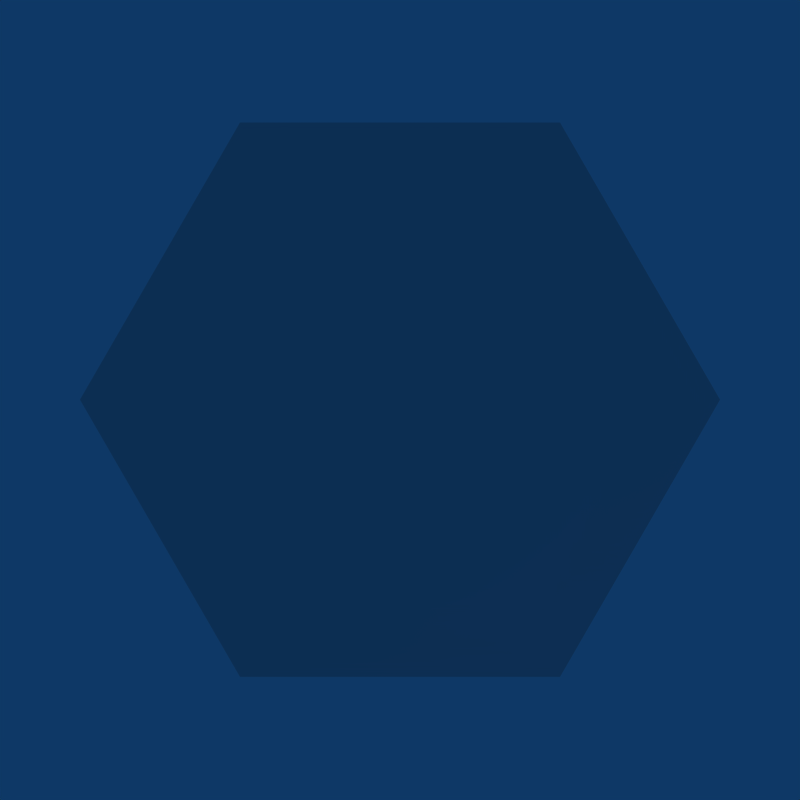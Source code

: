 # Source: HexSquare.blend  (saved by Blender 2.49.2; exported with 4.5.12 LTS)
import bpy
from mathutils import Matrix  # noqa: F401  (used for matrix-valued properties, if any)

bpy.ops.wm.read_factory_settings(use_empty=True)
scene = bpy.context.scene
scene.name = 'Scene'

# ---- collections
col_collection_1 = bpy.data.collections.new('Collection 1'); scene.collection.children.link(col_collection_1)

# ---- world
world_world = bpy.data.worlds.new('World'); scene.world = world_world
world_world.color = (0.05656, 0.2208, 0.4)
world_world.use_sun_shadow = False
world_world.sun_shadow_jitter_overblur = 0.0
world_world.cycles.sampling_method = 'MANUAL'
world_world.cycles.sample_map_resolution = 256

# ---- cameras
cam_camera = bpy.data.cameras.new('Camera')
cam_camera.type = 'ORTHO'
cam_camera.passepartout_alpha = 0.2
cam_camera.clip_end = 100.0
cam_camera.lens = 35.0
cam_camera.ortho_scale = 2.5
cam_camera.show_passepartout = False
cam_camera.show_safe_areas = True
cam_camera.dof.focus_distance = 0.0
cam_camera.dof.aperture_fstop = 128.0

# ---- lights
light_spot = bpy.data.lights.new('Spot', 'POINT')
light_spot.transmission_factor = 0.0
light_spot.cutoff_distance = 30.0
light_spot.energy = 100.0
light_spot.shadow_buffer_clip_start = 1.001
light_spot.shadow_soft_size = 1.0
light_spot.shadow_maximum_resolution = 0.006
light_spot.use_absolute_resolution = True
light_spot.cycles.use_multiple_importance_sampling = False

# ---- meshes
me_hexunit = bpy.data.meshes.new('HexUnit')
me_hexunit.from_pydata([(0.5, 0.5, 0.866), (1.0, 0.5, -9.735e-08), (0.5, 0.5, -0.866), (-0.5, 0.5, -0.866), (-1.0, 0.5, 4.391e-07), (-0.5, 0.5, 0.866), (0.5, -0.5, 0.866), (1.0, -0.5, 1.57e-07), (0.5, -0.5, -0.866), (-0.5, -0.5, -0.866), (-1.0, -0.5, -8.563e-07), (-0.5, -0.5, 0.866), (0.0, 0.5, 2.186e-08), (0.0, -0.5, -2.186e-08)], [], [(12, 0, 1), (13, 7, 6), (12, 1, 2), (13, 8, 7), (12, 2, 3), (13, 9, 8), (12, 3, 4), (13, 10, 9), (12, 4, 5), (13, 11, 10), (5, 0, 12), (13, 6, 11), (0, 6, 7, 1), (1, 7, 8, 2), (2, 8, 9, 3), (3, 9, 10, 4), (4, 10, 11, 5), (6, 0, 5, 11)])
me_hexunit.use_remesh_preserve_volume = False
me_hexunit.use_remesh_preserve_attributes = False
me_hexunit.use_mirror_vertex_groups = False
me_hexunit.update()

# ---- objects
ob_hexunit = bpy.data.objects.new('HexUnit', me_hexunit)
ob_lamp = bpy.data.objects.new('Lamp', light_spot)
ob_camera = bpy.data.objects.new('Camera', cam_camera)

# ---- transforms, parenting, visibility, modifiers, constraints
ob_hexunit.location = (0.0, 0.0, 0.0)
ob_hexunit.lock_rotations_4d = False
ob_hexunit.empty_display_type = 'ARROWS'
ob_hexunit.lineart.crease_threshold = 0.0
ob_lamp.location = (4.076, 1.005, 5.904)
ob_lamp.rotation_euler = (0.6503, 0.05522, 1.866)
ob_lamp.lock_rotations_4d = False
ob_lamp.empty_display_type = 'ARROWS'
ob_lamp.color = (0.0, 0.0, 0.0, 0.0)
ob_lamp.lineart.crease_threshold = 0.0
ob_camera.location = (0.0, 5.0, 0.0)
ob_camera.rotation_euler = (-1.571, -0.0, 0.0)
ob_camera.lock_rotations_4d = False
ob_camera.empty_display_type = 'ARROWS'
ob_camera.color = (0.0, 0.0, 0.0, 0.0)
ob_camera.display_type = 'WIRE'
ob_camera.lineart.crease_threshold = 0.0

# ---- collection membership
col_collection_1.objects.link(ob_hexunit)
col_collection_1.objects.link(ob_lamp)
col_collection_1.objects.link(ob_camera)

# ---- scene / render settings (as saved in the file)
scene.camera = ob_camera
scene.frame_start = 1; scene.frame_end = 250; scene.frame_set(1)
scene.render.engine = 'BLENDER_EEVEE_NEXT'
scene.render.image_settings.file_format = 'JPEG'
scene.render.image_settings.color_mode = 'RGB'
scene.render.image_settings.compression = 90
scene.render.resolution_x = 1024
scene.render.resolution_y = 1024
scene.render.pixel_aspect_x = 100.0
scene.render.pixel_aspect_y = 100.0
scene.render.fps = 25
scene.render.dither_intensity = 0.0
scene.render.use_compositing = False
scene.render.use_sequencer = False
scene.render.bake_margin = 2
scene.render.bake_bias = 0.0
scene.render.use_stamp_time = False
scene.render.use_stamp_date = False
scene.render.use_stamp_frame = False
scene.render.use_stamp_camera = False
scene.render.use_stamp_scene = False
scene.render.use_stamp_filename = False
scene.render.use_stamp_render_time = False
scene.render.stamp_font_size = 0
scene.cycles.use_denoising = False
scene.cycles.samples = 10
scene.cycles.sampling_pattern = 'TABULATED_SOBOL'
scene.cycles.light_sampling_threshold = 0.0
scene.cycles.use_adaptive_sampling = False
scene.cycles.use_light_tree = False
scene.cycles.blur_glossy = 0.0
scene.cycles.volume_bounces = 1
scene.cycles.pixel_filter_type = 'GAUSSIAN'
scene.cycles.sample_clamp_indirect = 0.0
scene.view_settings.view_transform = 'Raw'
bpy.context.view_layer.update()
